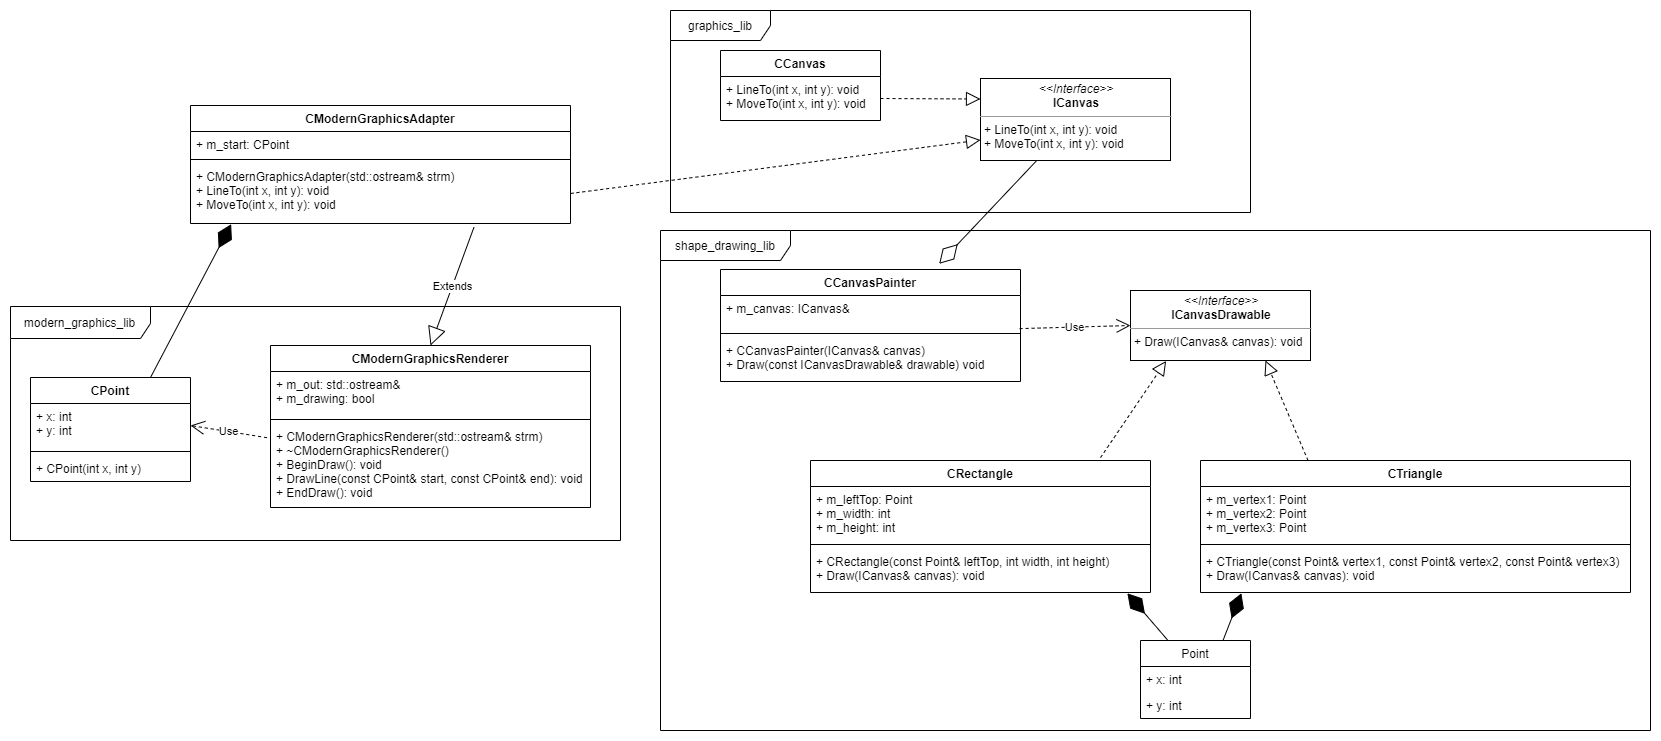

The diagram above was exported from draw.io. Its source (the exported page's mxGraphModel, read from the mxfile embedded in the PNG):
<mxGraphModel dx="2651" dy="916" grid="1" gridSize="10" guides="1" tooltips="1" connect="1" arrows="1" fold="1" page="1" pageScale="1" pageWidth="827" pageHeight="1169" math="0" shadow="0">
  <root>
    <mxCell id="0" />
    <mxCell id="1" parent="0" />
    <mxCell id="AQdvukCmvFLeCh0dVWM9-9" value="&lt;p style=&quot;margin: 4px 0px 0px ; text-align: center&quot;&gt;&lt;i&gt;&amp;lt;&amp;lt;Interface&amp;gt;&amp;gt;&lt;/i&gt;&lt;br&gt;&lt;b&gt;ICanvas&lt;/b&gt;&lt;/p&gt;&lt;hr size=&quot;1&quot;&gt;&lt;p style=&quot;margin: 0px 0px 0px 4px&quot;&gt;+ LineTo(int x, int y): void&lt;br style=&quot;padding: 0px ; margin: 0px&quot;&gt;+ MoveTo(int x, int y): void&lt;br&gt;&lt;/p&gt;" style="verticalAlign=top;align=left;overflow=fill;fontSize=12;fontFamily=Helvetica;html=1;" vertex="1" parent="1">
      <mxGeometry x="490" y="88" width="190" height="82" as="geometry" />
    </mxCell>
    <mxCell id="AQdvukCmvFLeCh0dVWM9-10" value="" style="endArrow=block;dashed=1;endFill=0;endSize=12;html=1;exitX=1;exitY=0.5;exitDx=0;exitDy=0;entryX=0;entryY=0.25;entryDx=0;entryDy=0;" edge="1" parent="1" source="AQdvukCmvFLeCh0dVWM9-8" target="AQdvukCmvFLeCh0dVWM9-9">
      <mxGeometry width="160" relative="1" as="geometry">
        <mxPoint x="310" y="200" as="sourcePoint" />
        <mxPoint x="470" y="200" as="targetPoint" />
      </mxGeometry>
    </mxCell>
    <mxCell id="AQdvukCmvFLeCh0dVWM9-11" value="graphics_lib" style="shape=umlFrame;whiteSpace=wrap;html=1;width=100;height=30;" vertex="1" parent="1">
      <mxGeometry x="180" y="20" width="580" height="202" as="geometry" />
    </mxCell>
    <mxCell id="AQdvukCmvFLeCh0dVWM9-17" value="&lt;p style=&quot;margin: 4px 0px 0px ; text-align: center&quot;&gt;&lt;i&gt;&amp;lt;&amp;lt;Interface&amp;gt;&amp;gt;&lt;/i&gt;&lt;br&gt;&lt;b&gt;ICanvasDrawable&lt;/b&gt;&lt;/p&gt;&lt;hr size=&quot;1&quot;&gt;&lt;p style=&quot;margin: 0px 0px 0px 4px&quot;&gt;+ Draw(ICanvas&amp;amp; canvas): void&lt;/p&gt;" style="verticalAlign=top;align=left;overflow=fill;fontSize=12;fontFamily=Helvetica;html=1;" vertex="1" parent="1">
      <mxGeometry x="640" y="300" width="180" height="70" as="geometry" />
    </mxCell>
    <mxCell id="AQdvukCmvFLeCh0dVWM9-25" value="" style="endArrow=block;dashed=1;endFill=0;endSize=12;html=1;exitX=0.853;exitY=-0.022;exitDx=0;exitDy=0;entryX=0.198;entryY=1.006;entryDx=0;entryDy=0;entryPerimeter=0;exitPerimeter=0;" edge="1" parent="1" source="AQdvukCmvFLeCh0dVWM9-18" target="AQdvukCmvFLeCh0dVWM9-17">
      <mxGeometry width="160" relative="1" as="geometry">
        <mxPoint x="520" y="390" as="sourcePoint" />
        <mxPoint x="680" y="390" as="targetPoint" />
      </mxGeometry>
    </mxCell>
    <mxCell id="AQdvukCmvFLeCh0dVWM9-26" value="" style="endArrow=block;dashed=1;endFill=0;endSize=12;html=1;exitX=0.25;exitY=0;exitDx=0;exitDy=0;entryX=0.75;entryY=1;entryDx=0;entryDy=0;" edge="1" parent="1" source="AQdvukCmvFLeCh0dVWM9-22" target="AQdvukCmvFLeCh0dVWM9-17">
      <mxGeometry width="160" relative="1" as="geometry">
        <mxPoint x="850" y="380" as="sourcePoint" />
        <mxPoint x="1010" y="380" as="targetPoint" />
      </mxGeometry>
    </mxCell>
    <mxCell id="AQdvukCmvFLeCh0dVWM9-27" value="" style="endArrow=diamondThin;endFill=1;endSize=24;html=1;exitX=0.25;exitY=0;exitDx=0;exitDy=0;entryX=0.932;entryY=1.018;entryDx=0;entryDy=0;entryPerimeter=0;" edge="1" parent="1" source="AQdvukCmvFLeCh0dVWM9-13" target="AQdvukCmvFLeCh0dVWM9-21">
      <mxGeometry width="160" relative="1" as="geometry">
        <mxPoint x="520" y="540" as="sourcePoint" />
        <mxPoint x="600" y="590" as="targetPoint" />
      </mxGeometry>
    </mxCell>
    <mxCell id="AQdvukCmvFLeCh0dVWM9-28" value="" style="endArrow=diamondThin;endFill=1;endSize=24;html=1;entryX=0.095;entryY=1.018;entryDx=0;entryDy=0;entryPerimeter=0;exitX=0.75;exitY=0;exitDx=0;exitDy=0;" edge="1" parent="1" source="AQdvukCmvFLeCh0dVWM9-13" target="AQdvukCmvFLeCh0dVWM9-23">
      <mxGeometry width="160" relative="1" as="geometry">
        <mxPoint x="791" y="560" as="sourcePoint" />
        <mxPoint x="930" y="590" as="targetPoint" />
      </mxGeometry>
    </mxCell>
    <mxCell id="AQdvukCmvFLeCh0dVWM9-34" value="" style="endArrow=diamondThin;endFill=0;endSize=24;html=1;entryX=0.729;entryY=-0.051;entryDx=0;entryDy=0;entryPerimeter=0;" edge="1" parent="1" source="AQdvukCmvFLeCh0dVWM9-9" target="AQdvukCmvFLeCh0dVWM9-29">
      <mxGeometry width="160" relative="1" as="geometry">
        <mxPoint x="210" y="280" as="sourcePoint" />
        <mxPoint x="370" y="290" as="targetPoint" />
      </mxGeometry>
    </mxCell>
    <mxCell id="AQdvukCmvFLeCh0dVWM9-5" value="CCanvas" style="swimlane;fontStyle=1;align=center;verticalAlign=top;childLayout=stackLayout;horizontal=1;startSize=26;horizontalStack=0;resizeParent=1;resizeParentMax=0;resizeLast=0;collapsible=1;marginBottom=0;" vertex="1" parent="1">
      <mxGeometry x="230" y="60" width="160" height="70" as="geometry">
        <mxRectangle x="280" y="94" width="80" height="26" as="alternateBounds" />
      </mxGeometry>
    </mxCell>
    <mxCell id="AQdvukCmvFLeCh0dVWM9-8" value="+ LineTo(int x, int y): void&#10;+ MoveTo(int x, int y): void" style="text;strokeColor=none;fillColor=none;align=left;verticalAlign=top;spacingLeft=4;spacingRight=4;overflow=hidden;rotatable=0;points=[[0,0.5],[1,0.5]];portConstraint=eastwest;" vertex="1" parent="AQdvukCmvFLeCh0dVWM9-5">
      <mxGeometry y="26" width="160" height="44" as="geometry" />
    </mxCell>
    <mxCell id="AQdvukCmvFLeCh0dVWM9-36" value="shape_drawing_lib" style="shape=umlFrame;whiteSpace=wrap;html=1;width=130;height=30;" vertex="1" parent="1">
      <mxGeometry x="170" y="240" width="990" height="500" as="geometry" />
    </mxCell>
    <mxCell id="AQdvukCmvFLeCh0dVWM9-47" value="modern_graphics_lib" style="shape=umlFrame;whiteSpace=wrap;html=1;width=140;height=32;" vertex="1" parent="1">
      <mxGeometry x="-480" y="316" width="610" height="234" as="geometry" />
    </mxCell>
    <mxCell id="AQdvukCmvFLeCh0dVWM9-58" value="" style="endArrow=block;dashed=1;endFill=0;endSize=12;html=1;exitX=1;exitY=0.5;exitDx=0;exitDy=0;entryX=0;entryY=0.75;entryDx=0;entryDy=0;" edge="1" parent="1" source="AQdvukCmvFLeCh0dVWM9-51" target="AQdvukCmvFLeCh0dVWM9-9">
      <mxGeometry width="160" relative="1" as="geometry">
        <mxPoint x="-10" y="250" as="sourcePoint" />
        <mxPoint x="120" y="240" as="targetPoint" />
      </mxGeometry>
    </mxCell>
    <mxCell id="AQdvukCmvFLeCh0dVWM9-29" value="CCanvasPainter" style="swimlane;fontStyle=1;align=center;verticalAlign=top;childLayout=stackLayout;horizontal=1;startSize=26;horizontalStack=0;resizeParent=1;resizeParentMax=0;resizeLast=0;collapsible=1;marginBottom=0;" vertex="1" parent="1">
      <mxGeometry x="230" y="279" width="300" height="112" as="geometry" />
    </mxCell>
    <mxCell id="AQdvukCmvFLeCh0dVWM9-61" value="+ m_canvas: ICanvas&amp;" style="text;strokeColor=none;fillColor=none;align=left;verticalAlign=top;spacingLeft=4;spacingRight=4;overflow=hidden;rotatable=0;points=[[0,0.5],[1,0.5]];portConstraint=eastwest;" vertex="1" parent="AQdvukCmvFLeCh0dVWM9-29">
      <mxGeometry y="26" width="300" height="34" as="geometry" />
    </mxCell>
    <mxCell id="AQdvukCmvFLeCh0dVWM9-62" value="" style="line;strokeWidth=1;fillColor=none;align=left;verticalAlign=middle;spacingTop=-1;spacingLeft=3;spacingRight=3;rotatable=0;labelPosition=right;points=[];portConstraint=eastwest;" vertex="1" parent="AQdvukCmvFLeCh0dVWM9-29">
      <mxGeometry y="60" width="300" height="8" as="geometry" />
    </mxCell>
    <mxCell id="AQdvukCmvFLeCh0dVWM9-32" value="+ CCanvasPainter(ICanvas&amp; canvas)&#10;+ Draw(const ICanvasDrawable&amp; drawable) void" style="text;strokeColor=none;fillColor=none;align=left;verticalAlign=top;spacingLeft=4;spacingRight=4;overflow=hidden;rotatable=0;points=[[0,0.5],[1,0.5]];portConstraint=eastwest;" vertex="1" parent="AQdvukCmvFLeCh0dVWM9-29">
      <mxGeometry y="68" width="300" height="44" as="geometry" />
    </mxCell>
    <mxCell id="AQdvukCmvFLeCh0dVWM9-18" value="CRectangle" style="swimlane;fontStyle=1;align=center;verticalAlign=top;childLayout=stackLayout;horizontal=1;startSize=26;horizontalStack=0;resizeParent=1;resizeParentMax=0;resizeLast=0;collapsible=1;marginBottom=0;" vertex="1" parent="1">
      <mxGeometry x="320" y="470" width="340" height="132" as="geometry" />
    </mxCell>
    <mxCell id="AQdvukCmvFLeCh0dVWM9-66" value="+ m_leftTop: Point&#10;&#09;+ m_width: int&#10;&#09;+ m_height: int" style="text;strokeColor=none;fillColor=none;align=left;verticalAlign=top;spacingLeft=4;spacingRight=4;overflow=hidden;rotatable=0;points=[[0,0.5],[1,0.5]];portConstraint=eastwest;" vertex="1" parent="AQdvukCmvFLeCh0dVWM9-18">
      <mxGeometry y="26" width="340" height="54" as="geometry" />
    </mxCell>
    <mxCell id="AQdvukCmvFLeCh0dVWM9-67" value="" style="line;strokeWidth=1;fillColor=none;align=left;verticalAlign=middle;spacingTop=-1;spacingLeft=3;spacingRight=3;rotatable=0;labelPosition=right;points=[];portConstraint=eastwest;" vertex="1" parent="AQdvukCmvFLeCh0dVWM9-18">
      <mxGeometry y="80" width="340" height="8" as="geometry" />
    </mxCell>
    <mxCell id="AQdvukCmvFLeCh0dVWM9-21" value="+ CRectangle(const Point&amp; leftTop, int width, int height)&#10;+ Draw(ICanvas&amp; canvas): void" style="text;strokeColor=none;fillColor=none;align=left;verticalAlign=top;spacingLeft=4;spacingRight=4;overflow=hidden;rotatable=0;points=[[0,0.5],[1,0.5]];portConstraint=eastwest;" vertex="1" parent="AQdvukCmvFLeCh0dVWM9-18">
      <mxGeometry y="88" width="340" height="44" as="geometry" />
    </mxCell>
    <mxCell id="AQdvukCmvFLeCh0dVWM9-13" value="Point" style="swimlane;fontStyle=0;childLayout=stackLayout;horizontal=1;startSize=26;fillColor=none;horizontalStack=0;resizeParent=1;resizeParentMax=0;resizeLast=0;collapsible=1;marginBottom=0;" vertex="1" parent="1">
      <mxGeometry x="650" y="650" width="110" height="78" as="geometry" />
    </mxCell>
    <mxCell id="AQdvukCmvFLeCh0dVWM9-16" value="+ x: int" style="text;strokeColor=none;fillColor=none;align=left;verticalAlign=top;spacingLeft=4;spacingRight=4;overflow=hidden;rotatable=0;points=[[0,0.5],[1,0.5]];portConstraint=eastwest;" vertex="1" parent="AQdvukCmvFLeCh0dVWM9-13">
      <mxGeometry y="26" width="110" height="26" as="geometry" />
    </mxCell>
    <mxCell id="AQdvukCmvFLeCh0dVWM9-14" value="+ y: int" style="text;strokeColor=none;fillColor=none;align=left;verticalAlign=top;spacingLeft=4;spacingRight=4;overflow=hidden;rotatable=0;points=[[0,0.5],[1,0.5]];portConstraint=eastwest;" vertex="1" parent="AQdvukCmvFLeCh0dVWM9-13">
      <mxGeometry y="52" width="110" height="26" as="geometry" />
    </mxCell>
    <mxCell id="AQdvukCmvFLeCh0dVWM9-22" value="CTriangle" style="swimlane;fontStyle=1;align=center;verticalAlign=top;childLayout=stackLayout;horizontal=1;startSize=26;horizontalStack=0;resizeParent=1;resizeParentMax=0;resizeLast=0;collapsible=1;marginBottom=0;" vertex="1" parent="1">
      <mxGeometry x="710" y="470" width="430" height="132" as="geometry" />
    </mxCell>
    <mxCell id="AQdvukCmvFLeCh0dVWM9-70" value="+ m_vertex1: Point&#10;&#09;+ m_vertex2: Point&#10;+ m_vertex3: Point" style="text;strokeColor=none;fillColor=none;align=left;verticalAlign=top;spacingLeft=4;spacingRight=4;overflow=hidden;rotatable=0;points=[[0,0.5],[1,0.5]];portConstraint=eastwest;" vertex="1" parent="AQdvukCmvFLeCh0dVWM9-22">
      <mxGeometry y="26" width="430" height="54" as="geometry" />
    </mxCell>
    <mxCell id="AQdvukCmvFLeCh0dVWM9-69" value="" style="line;strokeWidth=1;fillColor=none;align=left;verticalAlign=middle;spacingTop=-1;spacingLeft=3;spacingRight=3;rotatable=0;labelPosition=right;points=[];portConstraint=eastwest;" vertex="1" parent="AQdvukCmvFLeCh0dVWM9-22">
      <mxGeometry y="80" width="430" height="8" as="geometry" />
    </mxCell>
    <mxCell id="AQdvukCmvFLeCh0dVWM9-23" value="+ CTriangle(const Point&amp; vertex1, const Point&amp; vertex2, const Point&amp; vertex3)&#10;+ Draw(ICanvas&amp; canvas): void" style="text;strokeColor=none;fillColor=none;align=left;verticalAlign=top;spacingLeft=4;spacingRight=4;overflow=hidden;rotatable=0;points=[[0,0.5],[1,0.5]];portConstraint=eastwest;" vertex="1" parent="AQdvukCmvFLeCh0dVWM9-22">
      <mxGeometry y="88" width="430" height="44" as="geometry" />
    </mxCell>
    <mxCell id="AQdvukCmvFLeCh0dVWM9-72" value="Use" style="endArrow=open;endSize=12;dashed=1;html=1;exitX=0.997;exitY=0.974;exitDx=0;exitDy=0;exitPerimeter=0;entryX=0;entryY=0.5;entryDx=0;entryDy=0;" edge="1" parent="1" source="AQdvukCmvFLeCh0dVWM9-61" target="AQdvukCmvFLeCh0dVWM9-17">
      <mxGeometry width="160" relative="1" as="geometry">
        <mxPoint x="430" y="420" as="sourcePoint" />
        <mxPoint x="590" y="420" as="targetPoint" />
      </mxGeometry>
    </mxCell>
    <mxCell id="AQdvukCmvFLeCh0dVWM9-74" value="" style="endArrow=diamondThin;endFill=1;endSize=24;html=1;entryX=0.107;entryY=1.012;entryDx=0;entryDy=0;entryPerimeter=0;exitX=0.75;exitY=0;exitDx=0;exitDy=0;" edge="1" parent="1" source="AQdvukCmvFLeCh0dVWM9-37" target="AQdvukCmvFLeCh0dVWM9-51">
      <mxGeometry width="160" relative="1" as="geometry">
        <mxPoint x="-540" y="265" as="sourcePoint" />
        <mxPoint x="-380" y="265" as="targetPoint" />
      </mxGeometry>
    </mxCell>
    <mxCell id="AQdvukCmvFLeCh0dVWM9-75" value="Use" style="endArrow=open;endSize=12;dashed=1;html=1;exitX=-0.011;exitY=0.169;exitDx=0;exitDy=0;exitPerimeter=0;entryX=1;entryY=0.5;entryDx=0;entryDy=0;" edge="1" parent="1" source="AQdvukCmvFLeCh0dVWM9-44" target="AQdvukCmvFLeCh0dVWM9-38">
      <mxGeometry width="160" relative="1" as="geometry">
        <mxPoint x="-550" y="637" as="sourcePoint" />
        <mxPoint x="-390" y="637" as="targetPoint" />
      </mxGeometry>
    </mxCell>
    <mxCell id="AQdvukCmvFLeCh0dVWM9-48" value="CModernGraphicsAdapter" style="swimlane;fontStyle=1;align=center;verticalAlign=top;childLayout=stackLayout;horizontal=1;startSize=26;horizontalStack=0;resizeParent=1;resizeParentMax=0;resizeLast=0;collapsible=1;marginBottom=0;" vertex="1" parent="1">
      <mxGeometry x="-300" y="115" width="380" height="118" as="geometry" />
    </mxCell>
    <mxCell id="AQdvukCmvFLeCh0dVWM9-49" value="+ m_start: CPoint" style="text;strokeColor=none;fillColor=none;align=left;verticalAlign=top;spacingLeft=4;spacingRight=4;overflow=hidden;rotatable=0;points=[[0,0.5],[1,0.5]];portConstraint=eastwest;" vertex="1" parent="AQdvukCmvFLeCh0dVWM9-48">
      <mxGeometry y="26" width="380" height="24" as="geometry" />
    </mxCell>
    <mxCell id="AQdvukCmvFLeCh0dVWM9-50" value="" style="line;strokeWidth=1;fillColor=none;align=left;verticalAlign=middle;spacingTop=-1;spacingLeft=3;spacingRight=3;rotatable=0;labelPosition=right;points=[];portConstraint=eastwest;" vertex="1" parent="AQdvukCmvFLeCh0dVWM9-48">
      <mxGeometry y="50" width="380" height="8" as="geometry" />
    </mxCell>
    <mxCell id="AQdvukCmvFLeCh0dVWM9-51" value="+ CModernGraphicsAdapter(std::ostream&amp; strm)&#10;+ LineTo(int x, int y): void&#10;+ MoveTo(int x, int y): void" style="text;strokeColor=none;fillColor=none;align=left;verticalAlign=top;spacingLeft=4;spacingRight=4;overflow=hidden;rotatable=0;points=[[0,0.5],[1,0.5]];portConstraint=eastwest;" vertex="1" parent="AQdvukCmvFLeCh0dVWM9-48">
      <mxGeometry y="58" width="380" height="60" as="geometry" />
    </mxCell>
    <mxCell id="AQdvukCmvFLeCh0dVWM9-41" value="CModernGraphicsRenderer" style="swimlane;fontStyle=1;align=center;verticalAlign=top;childLayout=stackLayout;horizontal=1;startSize=26;horizontalStack=0;resizeParent=1;resizeParentMax=0;resizeLast=0;collapsible=1;marginBottom=0;" vertex="1" parent="1">
      <mxGeometry x="-220" y="355" width="320" height="162" as="geometry" />
    </mxCell>
    <mxCell id="AQdvukCmvFLeCh0dVWM9-59" value="+ m_out: std::ostream&amp;&#10;+ m_drawing: bool" style="text;strokeColor=none;fillColor=none;align=left;verticalAlign=top;spacingLeft=4;spacingRight=4;overflow=hidden;rotatable=0;points=[[0,0.5],[1,0.5]];portConstraint=eastwest;" vertex="1" parent="AQdvukCmvFLeCh0dVWM9-41">
      <mxGeometry y="26" width="320" height="44" as="geometry" />
    </mxCell>
    <mxCell id="AQdvukCmvFLeCh0dVWM9-60" value="" style="line;strokeWidth=1;fillColor=none;align=left;verticalAlign=middle;spacingTop=-1;spacingLeft=3;spacingRight=3;rotatable=0;labelPosition=right;points=[];portConstraint=eastwest;" vertex="1" parent="AQdvukCmvFLeCh0dVWM9-41">
      <mxGeometry y="70" width="320" height="8" as="geometry" />
    </mxCell>
    <mxCell id="AQdvukCmvFLeCh0dVWM9-44" value="+ CModernGraphicsRenderer(std::ostream&amp; strm)&#10;+ ~CModernGraphicsRenderer()&#10;+ BeginDraw(): void&#10;+ DrawLine(const CPoint&amp; start, const CPoint&amp; end): void&#10;+ EndDraw(): void" style="text;strokeColor=none;fillColor=none;align=left;verticalAlign=top;spacingLeft=4;spacingRight=4;overflow=hidden;rotatable=0;points=[[0,0.5],[1,0.5]];portConstraint=eastwest;" vertex="1" parent="AQdvukCmvFLeCh0dVWM9-41">
      <mxGeometry y="78" width="320" height="84" as="geometry" />
    </mxCell>
    <mxCell id="AQdvukCmvFLeCh0dVWM9-37" value="CPoint" style="swimlane;fontStyle=1;align=center;verticalAlign=top;childLayout=stackLayout;horizontal=1;startSize=26;horizontalStack=0;resizeParent=1;resizeParentMax=0;resizeLast=0;collapsible=1;marginBottom=0;" vertex="1" parent="1">
      <mxGeometry x="-460" y="387" width="160" height="104" as="geometry" />
    </mxCell>
    <mxCell id="AQdvukCmvFLeCh0dVWM9-38" value="+ x: int&#10;+ y: int" style="text;strokeColor=none;fillColor=none;align=left;verticalAlign=top;spacingLeft=4;spacingRight=4;overflow=hidden;rotatable=0;points=[[0,0.5],[1,0.5]];portConstraint=eastwest;" vertex="1" parent="AQdvukCmvFLeCh0dVWM9-37">
      <mxGeometry y="26" width="160" height="44" as="geometry" />
    </mxCell>
    <mxCell id="AQdvukCmvFLeCh0dVWM9-39" value="" style="line;strokeWidth=1;fillColor=none;align=left;verticalAlign=middle;spacingTop=-1;spacingLeft=3;spacingRight=3;rotatable=0;labelPosition=right;points=[];portConstraint=eastwest;" vertex="1" parent="AQdvukCmvFLeCh0dVWM9-37">
      <mxGeometry y="70" width="160" height="8" as="geometry" />
    </mxCell>
    <mxCell id="AQdvukCmvFLeCh0dVWM9-40" value="+ CPoint(int x, int y)" style="text;strokeColor=none;fillColor=none;align=left;verticalAlign=top;spacingLeft=4;spacingRight=4;overflow=hidden;rotatable=0;points=[[0,0.5],[1,0.5]];portConstraint=eastwest;" vertex="1" parent="AQdvukCmvFLeCh0dVWM9-37">
      <mxGeometry y="78" width="160" height="26" as="geometry" />
    </mxCell>
    <mxCell id="AQdvukCmvFLeCh0dVWM9-78" value="Extends" style="endArrow=block;endSize=16;endFill=0;html=1;entryX=0.5;entryY=0;entryDx=0;entryDy=0;exitX=0.746;exitY=1.062;exitDx=0;exitDy=0;exitPerimeter=0;" edge="1" parent="1" source="AQdvukCmvFLeCh0dVWM9-51" target="AQdvukCmvFLeCh0dVWM9-41">
      <mxGeometry width="160" relative="1" as="geometry">
        <mxPoint x="-140" y="270" as="sourcePoint" />
        <mxPoint x="-10" y="290" as="targetPoint" />
      </mxGeometry>
    </mxCell>
  </root>
</mxGraphModel>